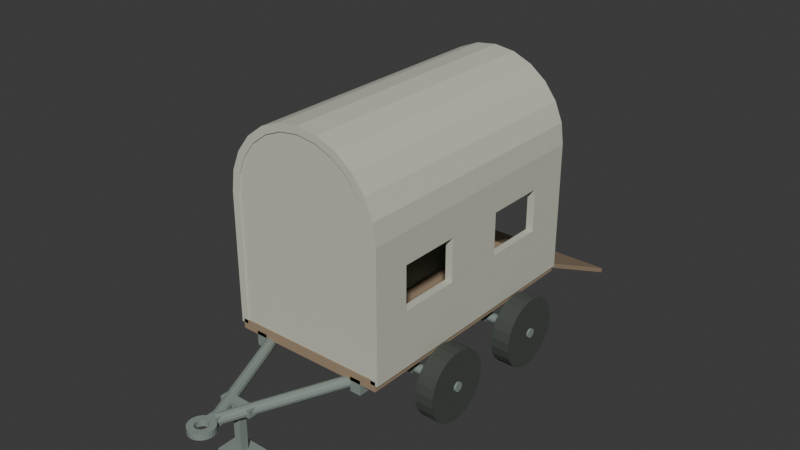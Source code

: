 # Source: source.blend  (saved by Blender 4.3.34; exported with 4.5.12 LTS)
import bpy
from mathutils import Matrix  # noqa: F401  (used for matrix-valued properties, if any)

bpy.ops.wm.read_factory_settings(use_empty=True)
scene = bpy.context.scene
scene.name = 'Scene'

# ---- collections
col_collection = bpy.data.collections.new('Collection'); scene.collection.children.link(col_collection)

# ---- materials (node trees are filled in below, after node groups)
mat_warmpalethickshell = bpy.data.materials.new('WarmPaleThickShell')
mat_warmpalethickshell.diffuse_color = (0.58, 0.59, 0.49, 1.0)
mat_darkwholetyres = bpy.data.materials.new('DarkWholeTyres')
mat_darkwholetyres.diffuse_color = (0.055, 0.065, 0.055, 1.0)
mat_dullframeandpartitions = bpy.data.materials.new('DullFrameAndPartitions')
mat_dullframeandpartitions.diffuse_color = (0.24, 0.29, 0.26, 1.0)
mat_mutedbrownfloorandramp = bpy.data.materials.new('MutedBrownFloorAndRamp')
mat_mutedbrownfloorandramp.diffuse_color = (0.34, 0.25, 0.16, 1.0)

# ---- material node trees
mat_warmpalethickshell.use_nodes = True; mat_warmpalethickshell.node_tree.nodes.clear()
_N = mat_warmpalethickshell.node_tree.nodes; _L = mat_warmpalethickshell.node_tree.links
n0 = _N.new('ShaderNodeBsdfPrincipled'); n0.name = 'Principled BSDF'; n0.location = (10, 300)
n0.inputs[0].default_value = (0.58, 0.59, 0.49, 1.0)
n0.inputs[2].default_value = 0.87
n1 = _N.new('ShaderNodeOutputMaterial'); n1.name = 'Material Output'; n1.location = (300, 300)
_L.new(n0.outputs[0], n1.inputs[0])
n1.is_active_output = True
mat_darkwholetyres.use_nodes = True; mat_darkwholetyres.node_tree.nodes.clear()
_N = mat_darkwholetyres.node_tree.nodes; _L = mat_darkwholetyres.node_tree.links
n0 = _N.new('ShaderNodeBsdfPrincipled'); n0.name = 'Principled BSDF'; n0.location = (10, 300)
n0.inputs[0].default_value = (0.055, 0.065, 0.055, 1.0)
n0.inputs[2].default_value = 0.96
n1 = _N.new('ShaderNodeOutputMaterial'); n1.name = 'Material Output'; n1.location = (300, 300)
_L.new(n0.outputs[0], n1.inputs[0])
n1.is_active_output = True
mat_dullframeandpartitions.use_nodes = True; mat_dullframeandpartitions.node_tree.nodes.clear()
_N = mat_dullframeandpartitions.node_tree.nodes; _L = mat_dullframeandpartitions.node_tree.links
n0 = _N.new('ShaderNodeBsdfPrincipled'); n0.name = 'Principled BSDF'; n0.location = (10, 300)
n0.inputs[0].default_value = (0.24, 0.29, 0.26, 1.0)
n0.inputs[1].default_value = 0.1
n0.inputs[2].default_value = 0.82
n1 = _N.new('ShaderNodeOutputMaterial'); n1.name = 'Material Output'; n1.location = (300, 300)
_L.new(n0.outputs[0], n1.inputs[0])
n1.is_active_output = True
mat_mutedbrownfloorandramp.use_nodes = True; mat_mutedbrownfloorandramp.node_tree.nodes.clear()
_N = mat_mutedbrownfloorandramp.node_tree.nodes; _L = mat_mutedbrownfloorandramp.node_tree.links
n0 = _N.new('ShaderNodeBsdfPrincipled'); n0.name = 'Principled BSDF'; n0.location = (10, 300)
n0.inputs[0].default_value = (0.34, 0.25, 0.16, 1.0)
n0.inputs[2].default_value = 0.93
n1 = _N.new('ShaderNodeOutputMaterial'); n1.name = 'Material Output'; n1.location = (300, 300)
_L.new(n0.outputs[0], n1.inputs[0])
n1.is_active_output = True

# ---- world
world_world = bpy.data.worlds.new('World'); scene.world = world_world
world_world.use_nodes = True; world_world.node_tree.nodes.clear()
_N = world_world.node_tree.nodes; _L = world_world.node_tree.links
n0 = _N.new('ShaderNodeOutputWorld'); n0.name = 'World Output'; n0.location = (300, 300)
n1 = _N.new('ShaderNodeBackground'); n1.name = 'Background'; n1.location = (10, 300)
n1.inputs[0].default_value = (0.05088, 0.05088, 0.05088, 1.0)
_L.new(n1.outputs[0], n0.inputs[0])
n0.is_active_output = True
world_world.color = (0.05088, 0.05088, 0.05088)
world_world.sun_shadow_jitter_overblur = 0.0

# ---- meshes
me_wholelongflatbayfloor = bpy.data.meshes.new('WholeLongFlatBayFloor')
me_wholelongflatbayfloor.from_pydata([(-0.63, -1.015, 0.45), (0.63, -1.015, 0.45), (-0.63, 1.135, 0.45), (0.63, 1.135, 0.45), (-0.63, -1.015, 0.53), (0.63, -1.015, 0.53), (-0.63, 1.135, 0.53), (0.63, 1.135, 0.53)], [], [(0, 2, 3, 1), (4, 5, 7, 6), (0, 1, 5, 4), (2, 6, 7, 3), (0, 4, 6, 2), (1, 3, 7, 5)])
me_wholelongflatbayfloor.polygons.foreach_set('material_index', [3, 3, 3, 3, 3, 3])
me_wholelongflatbayfloor.materials.append(mat_warmpalethickshell)
me_wholelongflatbayfloor.materials.append(mat_darkwholetyres)
me_wholelongflatbayfloor.materials.append(mat_dullframeandpartitions)
me_wholelongflatbayfloor.materials.append(mat_mutedbrownfloorandramp)
me_wholelongflatbayfloor.update()
me_wholelongunderframerail0 = bpy.data.meshes.new('WholeLongUnderframeRail0')
me_wholelongunderframerail0.from_pydata([(-0.495, -1.015, 0.36), (-0.405, -1.015, 0.36), (-0.495, 1.135, 0.36), (-0.405, 1.135, 0.36), (-0.495, -1.015, 0.48), (-0.405, -1.015, 0.48), (-0.495, 1.135, 0.48), (-0.405, 1.135, 0.48)], [], [(0, 2, 3, 1), (4, 5, 7, 6), (0, 1, 5, 4), (2, 6, 7, 3), (0, 4, 6, 2), (1, 3, 7, 5)])
me_wholelongunderframerail0.polygons.foreach_set('material_index', [2, 2, 2, 2, 2, 2])
me_wholelongunderframerail0.materials.append(mat_warmpalethickshell)
me_wholelongunderframerail0.materials.append(mat_darkwholetyres)
me_wholelongunderframerail0.materials.append(mat_dullframeandpartitions)
me_wholelongunderframerail0.materials.append(mat_mutedbrownfloorandramp)
me_wholelongunderframerail0.update()
me_wholelongunderframerail1 = bpy.data.meshes.new('WholeLongUnderframeRail1')
me_wholelongunderframerail1.from_pydata([(0.405, -1.015, 0.36), (0.495, -1.015, 0.36), (0.405, 1.135, 0.36), (0.495, 1.135, 0.36), (0.405, -1.015, 0.48), (0.495, -1.015, 0.48), (0.405, 1.135, 0.48), (0.495, 1.135, 0.48)], [], [(0, 2, 3, 1), (4, 5, 7, 6), (0, 1, 5, 4), (2, 6, 7, 3), (0, 4, 6, 2), (1, 3, 7, 5)])
me_wholelongunderframerail1.polygons.foreach_set('material_index', [2, 2, 2, 2, 2, 2])
me_wholelongunderframerail1.materials.append(mat_warmpalethickshell)
me_wholelongunderframerail1.materials.append(mat_darkwholetyres)
me_wholelongunderframerail1.materials.append(mat_dullframeandpartitions)
me_wholelongunderframerail1.materials.append(mat_mutedbrownfloorandramp)
me_wholelongunderframerail1.update()
me_wholetransverseaxle0 = bpy.data.meshes.new('WholeTransverseAxle0')
me_wholetransverseaxle0.from_pydata([(-0.88, -0.453, 0.28), (-0.88, -0.4501, 0.2655), (-0.88, -0.4419, 0.2531), (-0.88, -0.4295, 0.2449), (-0.88, -0.415, 0.242), (-0.88, -0.4005, 0.2449), (-0.88, -0.3881, 0.2531), (-0.88, -0.3799, 0.2655), (-0.88, -0.377, 0.28), (-0.88, -0.3799, 0.2945), (-0.88, -0.3881, 0.3069), (-0.88, -0.4005, 0.3151), (-0.88, -0.415, 0.318), (-0.88, -0.4295, 0.3151), (-0.88, -0.4419, 0.3069), (-0.88, -0.4501, 0.2945), (0.88, -0.453, 0.28), (0.88, -0.4501, 0.2655), (0.88, -0.4419, 0.2531), (0.88, -0.4295, 0.2449), (0.88, -0.415, 0.242), (0.88, -0.4005, 0.2449), (0.88, -0.3881, 0.2531), (0.88, -0.3799, 0.2655), (0.88, -0.377, 0.28), (0.88, -0.3799, 0.2945), (0.88, -0.3881, 0.3069), (0.88, -0.4005, 0.3151), (0.88, -0.415, 0.318), (0.88, -0.4295, 0.3151), (0.88, -0.4419, 0.3069), (0.88, -0.4501, 0.2945)], [], [(15, 14, 13, 12, 11, 10, 9, 8, 7, 6, 5, 4, 3, 2, 1, 0), (16, 17, 18, 19, 20, 21, 22, 23, 24, 25, 26, 27, 28, 29, 30, 31), (0, 1, 17, 16), (1, 2, 18, 17), (2, 3, 19, 18), (3, 4, 20, 19), (4, 5, 21, 20), (5, 6, 22, 21), (6, 7, 23, 22), (7, 8, 24, 23), (8, 9, 25, 24), (9, 10, 26, 25), (10, 11, 27, 26), (11, 12, 28, 27), (12, 13, 29, 28), (13, 14, 30, 29), (14, 15, 31, 30), (15, 0, 16, 31)])
me_wholetransverseaxle0.polygons.foreach_set('material_index', [2, 2, 2, 2, 2, 2, 2, 2, 2, 2, 2, 2, 2, 2, 2, 2, 2, 2])
me_wholetransverseaxle0.materials.append(mat_warmpalethickshell)
me_wholetransverseaxle0.materials.append(mat_darkwholetyres)
me_wholetransverseaxle0.materials.append(mat_dullframeandpartitions)
me_wholetransverseaxle0.materials.append(mat_mutedbrownfloorandramp)
me_wholetransverseaxle0.update()
me_wholeaxletoframehanger0_0 = bpy.data.meshes.new('WholeAxleToFrameHanger0_0')
me_wholeaxletoframehanger0_0.from_pydata([(-0.49, -0.46, 0.25), (-0.41, -0.46, 0.25), (-0.49, -0.37, 0.25), (-0.41, -0.37, 0.25), (-0.49, -0.46, 0.42), (-0.41, -0.46, 0.42), (-0.49, -0.37, 0.42), (-0.41, -0.37, 0.42)], [], [(0, 2, 3, 1), (4, 5, 7, 6), (0, 1, 5, 4), (2, 6, 7, 3), (0, 4, 6, 2), (1, 3, 7, 5)])
me_wholeaxletoframehanger0_0.polygons.foreach_set('material_index', [2, 2, 2, 2, 2, 2])
me_wholeaxletoframehanger0_0.materials.append(mat_warmpalethickshell)
me_wholeaxletoframehanger0_0.materials.append(mat_darkwholetyres)
me_wholeaxletoframehanger0_0.materials.append(mat_dullframeandpartitions)
me_wholeaxletoframehanger0_0.materials.append(mat_mutedbrownfloorandramp)
me_wholeaxletoframehanger0_0.update()
me_wholefinitesolewheel0_0 = bpy.data.meshes.new('WholeFiniteSoleWheel0_0')
me_wholefinitesolewheel0_0.from_pydata([(-0.865, -0.3781, 0.0), (-0.865, -0.3069, 0.01908), (-0.865, -0.2431, 0.05594), (-0.865, -0.1909, 0.1081), (-0.865, -0.1541, 0.1719), (-0.865, -0.135, 0.2431), (-0.865, -0.135, 0.3169), (-0.865, -0.1541, 0.3881), (-0.865, -0.1909, 0.4519), (-0.865, -0.2431, 0.5041), (-0.865, -0.3069, 0.5409), (-0.865, -0.3781, 0.56), (-0.865, -0.4519, 0.56), (-0.865, -0.5231, 0.5409), (-0.865, -0.5869, 0.5041), (-0.865, -0.6391, 0.4519), (-0.865, -0.6759, 0.3881), (-0.865, -0.695, 0.3169), (-0.865, -0.695, 0.2431), (-0.865, -0.6759, 0.1719), (-0.865, -0.6391, 0.1081), (-0.865, -0.5869, 0.05594), (-0.865, -0.5231, 0.01908), (-0.865, -0.4519, 0.0), (-0.715, -0.3781, 0.0), (-0.715, -0.3069, 0.01908), (-0.715, -0.2431, 0.05594), (-0.715, -0.1909, 0.1081), (-0.715, -0.1541, 0.1719), (-0.715, -0.135, 0.2431), (-0.715, -0.135, 0.3169), (-0.715, -0.1541, 0.3881), (-0.715, -0.1909, 0.4519), (-0.715, -0.2431, 0.5041), (-0.715, -0.3069, 0.5409), (-0.715, -0.3781, 0.56), (-0.715, -0.4519, 0.56), (-0.715, -0.5231, 0.5409), (-0.715, -0.5869, 0.5041), (-0.715, -0.6391, 0.4519), (-0.715, -0.6759, 0.3881), (-0.715, -0.695, 0.3169), (-0.715, -0.695, 0.2431), (-0.715, -0.6759, 0.1719), (-0.715, -0.6391, 0.1081), (-0.715, -0.5869, 0.05594), (-0.715, -0.5231, 0.01908), (-0.715, -0.4519, 0.0)], [], [(23, 22, 21, 20, 19, 18, 17, 16, 15, 14, 13, 12, 11, 10, 9, 8, 7, 6, 5, 4, 3, 2, 1, 0), (24, 25, 26, 27, 28, 29, 30, 31, 32, 33, 34, 35, 36, 37, 38, 39, 40, 41, 42, 43, 44, 45, 46, 47), (0, 1, 25, 24), (1, 2, 26, 25), (2, 3, 27, 26), (3, 4, 28, 27), (4, 5, 29, 28), (5, 6, 30, 29), (6, 7, 31, 30), (7, 8, 32, 31), (8, 9, 33, 32), (9, 10, 34, 33), (10, 11, 35, 34), (11, 12, 36, 35), (12, 13, 37, 36), (13, 14, 38, 37), (14, 15, 39, 38), (15, 16, 40, 39), (16, 17, 41, 40), (17, 18, 42, 41), (18, 19, 43, 42), (19, 20, 44, 43), (20, 21, 45, 44), (21, 22, 46, 45), (22, 23, 47, 46), (23, 0, 24, 47)])
me_wholefinitesolewheel0_0.polygons.foreach_set('material_index', [1, 1, 1, 1, 1, 1, 1, 1, 1, 1, 1, 1, 1, 1, 1, 1, 1, 1, 1, 1, 1, 1, 1, 1, 1, 1])
me_wholefinitesolewheel0_0.materials.append(mat_warmpalethickshell)
me_wholefinitesolewheel0_0.materials.append(mat_darkwholetyres)
me_wholefinitesolewheel0_0.materials.append(mat_dullframeandpartitions)
me_wholefinitesolewheel0_0.materials.append(mat_mutedbrownfloorandramp)
me_wholefinitesolewheel0_0.update()
me_wholeaxletoframehanger0_1 = bpy.data.meshes.new('WholeAxleToFrameHanger0_1')
me_wholeaxletoframehanger0_1.from_pydata([(0.41, -0.46, 0.25), (0.49, -0.46, 0.25), (0.41, -0.37, 0.25), (0.49, -0.37, 0.25), (0.41, -0.46, 0.42), (0.49, -0.46, 0.42), (0.41, -0.37, 0.42), (0.49, -0.37, 0.42)], [], [(0, 2, 3, 1), (4, 5, 7, 6), (0, 1, 5, 4), (2, 6, 7, 3), (0, 4, 6, 2), (1, 3, 7, 5)])
me_wholeaxletoframehanger0_1.polygons.foreach_set('material_index', [2, 2, 2, 2, 2, 2])
me_wholeaxletoframehanger0_1.materials.append(mat_warmpalethickshell)
me_wholeaxletoframehanger0_1.materials.append(mat_darkwholetyres)
me_wholeaxletoframehanger0_1.materials.append(mat_dullframeandpartitions)
me_wholeaxletoframehanger0_1.materials.append(mat_mutedbrownfloorandramp)
me_wholeaxletoframehanger0_1.update()
me_wholefinitesolewheel0_1 = bpy.data.meshes.new('WholeFiniteSoleWheel0_1')
me_wholefinitesolewheel0_1.from_pydata([(0.715, -0.3781, 0.0), (0.715, -0.3069, 0.01908), (0.715, -0.2431, 0.05594), (0.715, -0.1909, 0.1081), (0.715, -0.1541, 0.1719), (0.715, -0.135, 0.2431), (0.715, -0.135, 0.3169), (0.715, -0.1541, 0.3881), (0.715, -0.1909, 0.4519), (0.715, -0.2431, 0.5041), (0.715, -0.3069, 0.5409), (0.715, -0.3781, 0.56), (0.715, -0.4519, 0.56), (0.715, -0.5231, 0.5409), (0.715, -0.5869, 0.5041), (0.715, -0.6391, 0.4519), (0.715, -0.6759, 0.3881), (0.715, -0.695, 0.3169), (0.715, -0.695, 0.2431), (0.715, -0.6759, 0.1719), (0.715, -0.6391, 0.1081), (0.715, -0.5869, 0.05594), (0.715, -0.5231, 0.01908), (0.715, -0.4519, 0.0), (0.865, -0.3781, 0.0), (0.865, -0.3069, 0.01908), (0.865, -0.2431, 0.05594), (0.865, -0.1909, 0.1081), (0.865, -0.1541, 0.1719), (0.865, -0.135, 0.2431), (0.865, -0.135, 0.3169), (0.865, -0.1541, 0.3881), (0.865, -0.1909, 0.4519), (0.865, -0.2431, 0.5041), (0.865, -0.3069, 0.5409), (0.865, -0.3781, 0.56), (0.865, -0.4519, 0.56), (0.865, -0.5231, 0.5409), (0.865, -0.5869, 0.5041), (0.865, -0.6391, 0.4519), (0.865, -0.6759, 0.3881), (0.865, -0.695, 0.3169), (0.865, -0.695, 0.2431), (0.865, -0.6759, 0.1719), (0.865, -0.6391, 0.1081), (0.865, -0.5869, 0.05594), (0.865, -0.5231, 0.01908), (0.865, -0.4519, 0.0)], [], [(23, 22, 21, 20, 19, 18, 17, 16, 15, 14, 13, 12, 11, 10, 9, 8, 7, 6, 5, 4, 3, 2, 1, 0), (24, 25, 26, 27, 28, 29, 30, 31, 32, 33, 34, 35, 36, 37, 38, 39, 40, 41, 42, 43, 44, 45, 46, 47), (0, 1, 25, 24), (1, 2, 26, 25), (2, 3, 27, 26), (3, 4, 28, 27), (4, 5, 29, 28), (5, 6, 30, 29), (6, 7, 31, 30), (7, 8, 32, 31), (8, 9, 33, 32), (9, 10, 34, 33), (10, 11, 35, 34), (11, 12, 36, 35), (12, 13, 37, 36), (13, 14, 38, 37), (14, 15, 39, 38), (15, 16, 40, 39), (16, 17, 41, 40), (17, 18, 42, 41), (18, 19, 43, 42), (19, 20, 44, 43), (20, 21, 45, 44), (21, 22, 46, 45), (22, 23, 47, 46), (23, 0, 24, 47)])
me_wholefinitesolewheel0_1.polygons.foreach_set('material_index', [1, 1, 1, 1, 1, 1, 1, 1, 1, 1, 1, 1, 1, 1, 1, 1, 1, 1, 1, 1, 1, 1, 1, 1, 1, 1])
me_wholefinitesolewheel0_1.materials.append(mat_warmpalethickshell)
me_wholefinitesolewheel0_1.materials.append(mat_darkwholetyres)
me_wholefinitesolewheel0_1.materials.append(mat_dullframeandpartitions)
me_wholefinitesolewheel0_1.materials.append(mat_mutedbrownfloorandramp)
me_wholefinitesolewheel0_1.update()
me_wholetransverseaxle1 = bpy.data.meshes.new('WholeTransverseAxle1')
me_wholetransverseaxle1.from_pydata([(-0.88, 0.447, 0.28), (-0.88, 0.4499, 0.2655), (-0.88, 0.4581, 0.2531), (-0.88, 0.4705, 0.2449), (-0.88, 0.485, 0.242), (-0.88, 0.4995, 0.2449), (-0.88, 0.5119, 0.2531), (-0.88, 0.5201, 0.2655), (-0.88, 0.523, 0.28), (-0.88, 0.5201, 0.2945), (-0.88, 0.5119, 0.3069), (-0.88, 0.4995, 0.3151), (-0.88, 0.485, 0.318), (-0.88, 0.4705, 0.3151), (-0.88, 0.4581, 0.3069), (-0.88, 0.4499, 0.2945), (0.88, 0.447, 0.28), (0.88, 0.4499, 0.2655), (0.88, 0.4581, 0.2531), (0.88, 0.4705, 0.2449), (0.88, 0.485, 0.242), (0.88, 0.4995, 0.2449), (0.88, 0.5119, 0.2531), (0.88, 0.5201, 0.2655), (0.88, 0.523, 0.28), (0.88, 0.5201, 0.2945), (0.88, 0.5119, 0.3069), (0.88, 0.4995, 0.3151), (0.88, 0.485, 0.318), (0.88, 0.4705, 0.3151), (0.88, 0.4581, 0.3069), (0.88, 0.4499, 0.2945)], [], [(15, 14, 13, 12, 11, 10, 9, 8, 7, 6, 5, 4, 3, 2, 1, 0), (16, 17, 18, 19, 20, 21, 22, 23, 24, 25, 26, 27, 28, 29, 30, 31), (0, 1, 17, 16), (1, 2, 18, 17), (2, 3, 19, 18), (3, 4, 20, 19), (4, 5, 21, 20), (5, 6, 22, 21), (6, 7, 23, 22), (7, 8, 24, 23), (8, 9, 25, 24), (9, 10, 26, 25), (10, 11, 27, 26), (11, 12, 28, 27), (12, 13, 29, 28), (13, 14, 30, 29), (14, 15, 31, 30), (15, 0, 16, 31)])
me_wholetransverseaxle1.polygons.foreach_set('material_index', [2, 2, 2, 2, 2, 2, 2, 2, 2, 2, 2, 2, 2, 2, 2, 2, 2, 2])
me_wholetransverseaxle1.materials.append(mat_warmpalethickshell)
me_wholetransverseaxle1.materials.append(mat_darkwholetyres)
me_wholetransverseaxle1.materials.append(mat_dullframeandpartitions)
me_wholetransverseaxle1.materials.append(mat_mutedbrownfloorandramp)
me_wholetransverseaxle1.update()
me_wholeaxletoframehanger1_0 = bpy.data.meshes.new('WholeAxleToFrameHanger1_0')
me_wholeaxletoframehanger1_0.from_pydata([(-0.49, 0.44, 0.25), (-0.41, 0.44, 0.25), (-0.49, 0.53, 0.25), (-0.41, 0.53, 0.25), (-0.49, 0.44, 0.42), (-0.41, 0.44, 0.42), (-0.49, 0.53, 0.42), (-0.41, 0.53, 0.42)], [], [(0, 2, 3, 1), (4, 5, 7, 6), (0, 1, 5, 4), (2, 6, 7, 3), (0, 4, 6, 2), (1, 3, 7, 5)])
me_wholeaxletoframehanger1_0.polygons.foreach_set('material_index', [2, 2, 2, 2, 2, 2])
me_wholeaxletoframehanger1_0.materials.append(mat_warmpalethickshell)
me_wholeaxletoframehanger1_0.materials.append(mat_darkwholetyres)
me_wholeaxletoframehanger1_0.materials.append(mat_dullframeandpartitions)
me_wholeaxletoframehanger1_0.materials.append(mat_mutedbrownfloorandramp)
me_wholeaxletoframehanger1_0.update()
me_wholefinitesolewheel1_0 = bpy.data.meshes.new('WholeFiniteSoleWheel1_0')
me_wholefinitesolewheel1_0.from_pydata([(-0.865, 0.5219, 0.0), (-0.865, 0.5931, 0.01908), (-0.865, 0.6569, 0.05594), (-0.865, 0.7091, 0.1081), (-0.865, 0.7459, 0.1719), (-0.865, 0.765, 0.2431), (-0.865, 0.765, 0.3169), (-0.865, 0.7459, 0.3881), (-0.865, 0.7091, 0.4519), (-0.865, 0.6569, 0.5041), (-0.865, 0.5931, 0.5409), (-0.865, 0.5219, 0.56), (-0.865, 0.4481, 0.56), (-0.865, 0.3769, 0.5409), (-0.865, 0.3131, 0.5041), (-0.865, 0.2609, 0.4519), (-0.865, 0.2241, 0.3881), (-0.865, 0.205, 0.3169), (-0.865, 0.205, 0.2431), (-0.865, 0.2241, 0.1719), (-0.865, 0.2609, 0.1081), (-0.865, 0.3131, 0.05594), (-0.865, 0.3769, 0.01908), (-0.865, 0.4481, 0.0), (-0.715, 0.5219, 0.0), (-0.715, 0.5931, 0.01908), (-0.715, 0.6569, 0.05594), (-0.715, 0.7091, 0.1081), (-0.715, 0.7459, 0.1719), (-0.715, 0.765, 0.2431), (-0.715, 0.765, 0.3169), (-0.715, 0.7459, 0.3881), (-0.715, 0.7091, 0.4519), (-0.715, 0.6569, 0.5041), (-0.715, 0.5931, 0.5409), (-0.715, 0.5219, 0.56), (-0.715, 0.4481, 0.56), (-0.715, 0.3769, 0.5409), (-0.715, 0.3131, 0.5041), (-0.715, 0.2609, 0.4519), (-0.715, 0.2241, 0.3881), (-0.715, 0.205, 0.3169), (-0.715, 0.205, 0.2431), (-0.715, 0.2241, 0.1719), (-0.715, 0.2609, 0.1081), (-0.715, 0.3131, 0.05594), (-0.715, 0.3769, 0.01908), (-0.715, 0.4481, 0.0)], [], [(23, 22, 21, 20, 19, 18, 17, 16, 15, 14, 13, 12, 11, 10, 9, 8, 7, 6, 5, 4, 3, 2, 1, 0), (24, 25, 26, 27, 28, 29, 30, 31, 32, 33, 34, 35, 36, 37, 38, 39, 40, 41, 42, 43, 44, 45, 46, 47), (0, 1, 25, 24), (1, 2, 26, 25), (2, 3, 27, 26), (3, 4, 28, 27), (4, 5, 29, 28), (5, 6, 30, 29), (6, 7, 31, 30), (7, 8, 32, 31), (8, 9, 33, 32), (9, 10, 34, 33), (10, 11, 35, 34), (11, 12, 36, 35), (12, 13, 37, 36), (13, 14, 38, 37), (14, 15, 39, 38), (15, 16, 40, 39), (16, 17, 41, 40), (17, 18, 42, 41), (18, 19, 43, 42), (19, 20, 44, 43), (20, 21, 45, 44), (21, 22, 46, 45), (22, 23, 47, 46), (23, 0, 24, 47)])
me_wholefinitesolewheel1_0.polygons.foreach_set('material_index', [1, 1, 1, 1, 1, 1, 1, 1, 1, 1, 1, 1, 1, 1, 1, 1, 1, 1, 1, 1, 1, 1, 1, 1, 1, 1])
me_wholefinitesolewheel1_0.materials.append(mat_warmpalethickshell)
me_wholefinitesolewheel1_0.materials.append(mat_darkwholetyres)
me_wholefinitesolewheel1_0.materials.append(mat_dullframeandpartitions)
me_wholefinitesolewheel1_0.materials.append(mat_mutedbrownfloorandramp)
me_wholefinitesolewheel1_0.update()
me_wholeaxletoframehanger1_1 = bpy.data.meshes.new('WholeAxleToFrameHanger1_1')
me_wholeaxletoframehanger1_1.from_pydata([(0.41, 0.44, 0.25), (0.49, 0.44, 0.25), (0.41, 0.53, 0.25), (0.49, 0.53, 0.25), (0.41, 0.44, 0.42), (0.49, 0.44, 0.42), (0.41, 0.53, 0.42), (0.49, 0.53, 0.42)], [], [(0, 2, 3, 1), (4, 5, 7, 6), (0, 1, 5, 4), (2, 6, 7, 3), (0, 4, 6, 2), (1, 3, 7, 5)])
me_wholeaxletoframehanger1_1.polygons.foreach_set('material_index', [2, 2, 2, 2, 2, 2])
me_wholeaxletoframehanger1_1.materials.append(mat_warmpalethickshell)
me_wholeaxletoframehanger1_1.materials.append(mat_darkwholetyres)
me_wholeaxletoframehanger1_1.materials.append(mat_dullframeandpartitions)
me_wholeaxletoframehanger1_1.materials.append(mat_mutedbrownfloorandramp)
me_wholeaxletoframehanger1_1.update()
me_wholefinitesolewheel1_1 = bpy.data.meshes.new('WholeFiniteSoleWheel1_1')
me_wholefinitesolewheel1_1.from_pydata([(0.715, 0.5219, 0.0), (0.715, 0.5931, 0.01908), (0.715, 0.6569, 0.05594), (0.715, 0.7091, 0.1081), (0.715, 0.7459, 0.1719), (0.715, 0.765, 0.2431), (0.715, 0.765, 0.3169), (0.715, 0.7459, 0.3881), (0.715, 0.7091, 0.4519), (0.715, 0.6569, 0.5041), (0.715, 0.5931, 0.5409), (0.715, 0.5219, 0.56), (0.715, 0.4481, 0.56), (0.715, 0.3769, 0.5409), (0.715, 0.3131, 0.5041), (0.715, 0.2609, 0.4519), (0.715, 0.2241, 0.3881), (0.715, 0.205, 0.3169), (0.715, 0.205, 0.2431), (0.715, 0.2241, 0.1719), (0.715, 0.2609, 0.1081), (0.715, 0.3131, 0.05594), (0.715, 0.3769, 0.01908), (0.715, 0.4481, 0.0), (0.865, 0.5219, 0.0), (0.865, 0.5931, 0.01908), (0.865, 0.6569, 0.05594), (0.865, 0.7091, 0.1081), (0.865, 0.7459, 0.1719), (0.865, 0.765, 0.2431), (0.865, 0.765, 0.3169), (0.865, 0.7459, 0.3881), (0.865, 0.7091, 0.4519), (0.865, 0.6569, 0.5041), (0.865, 0.5931, 0.5409), (0.865, 0.5219, 0.56), (0.865, 0.4481, 0.56), (0.865, 0.3769, 0.5409), (0.865, 0.3131, 0.5041), (0.865, 0.2609, 0.4519), (0.865, 0.2241, 0.3881), (0.865, 0.205, 0.3169), (0.865, 0.205, 0.2431), (0.865, 0.2241, 0.1719), (0.865, 0.2609, 0.1081), (0.865, 0.3131, 0.05594), (0.865, 0.3769, 0.01908), (0.865, 0.4481, 0.0)], [], [(23, 22, 21, 20, 19, 18, 17, 16, 15, 14, 13, 12, 11, 10, 9, 8, 7, 6, 5, 4, 3, 2, 1, 0), (24, 25, 26, 27, 28, 29, 30, 31, 32, 33, 34, 35, 36, 37, 38, 39, 40, 41, 42, 43, 44, 45, 46, 47), (0, 1, 25, 24), (1, 2, 26, 25), (2, 3, 27, 26), (3, 4, 28, 27), (4, 5, 29, 28), (5, 6, 30, 29), (6, 7, 31, 30), (7, 8, 32, 31), (8, 9, 33, 32), (9, 10, 34, 33), (10, 11, 35, 34), (11, 12, 36, 35), (12, 13, 37, 36), (13, 14, 38, 37), (14, 15, 39, 38), (15, 16, 40, 39), (16, 17, 41, 40), (17, 18, 42, 41), (18, 19, 43, 42), (19, 20, 44, 43), (20, 21, 45, 44), (21, 22, 46, 45), (22, 23, 47, 46), (23, 0, 24, 47)])
me_wholefinitesolewheel1_1.polygons.foreach_set('material_index', [1, 1, 1, 1, 1, 1, 1, 1, 1, 1, 1, 1, 1, 1, 1, 1, 1, 1, 1, 1, 1, 1, 1, 1, 1, 1])
me_wholefinitesolewheel1_1.materials.append(mat_warmpalethickshell)
me_wholefinitesolewheel1_1.materials.append(mat_darkwholetyres)
me_wholefinitesolewheel1_1.materials.append(mat_dullframeandpartitions)
me_wholefinitesolewheel1_1.materials.append(mat_mutedbrownfloorandramp)
me_wholefinitesolewheel1_1.update()
me_wholecontinuousarchedvaultandslottedsides = bpy.data.meshes.new('WholeContinuousArchedVaultAndSlottedSides')
me_wholecontinuousarchedvaultandslottedsides.from_pydata([(-0.65, -1.015, 0.5), (-0.65, -1.015, 0.95), (-0.65, -1.015, 1.3), (-0.65, -1.015, 1.55), (-0.6279, -1.015, 1.718), (-0.5629, -1.015, 1.875), (-0.4596, -1.015, 2.01), (-0.325, -1.015, 2.113), (-0.1682, -1.015, 2.178), (0.0, -1.015, 2.2), (0.1682, -1.015, 2.178), (0.325, -1.015, 2.113), (0.4596, -1.015, 2.01), (0.5629, -1.015, 1.875), (0.6279, -1.015, 1.718), (0.65, -1.015, 1.55), (0.65, -1.015, 1.3), (0.65, -1.015, 0.95), (0.65, -1.015, 0.5), (-0.65, -0.715, 0.5), (-0.65, -0.715, 0.95), (-0.65, -0.715, 1.3), (-0.65, -0.715, 1.55), (-0.6279, -0.715, 1.718), (-0.5629, -0.715, 1.875), (-0.4596, -0.715, 2.01), (-0.325, -0.715, 2.113), (-0.1682, -0.715, 2.178), (0.0, -0.715, 2.2), (0.1682, -0.715, 2.178), (0.325, -0.715, 2.113), (0.4596, -0.715, 2.01), (0.5629, -0.715, 1.875), (0.6279, -0.715, 1.718), (0.65, -0.715, 1.55), (0.65, -0.715, 1.3), (0.65, -0.715, 0.95), (0.65, -0.715, 0.5), (-0.65, -0.215, 0.5), (-0.65, -0.215, 0.95), (-0.65, -0.215, 1.3), (-0.65, -0.215, 1.55), (-0.6279, -0.215, 1.718), (-0.5629, -0.215, 1.875), (-0.4596, -0.215, 2.01), (-0.325, -0.215, 2.113), (-0.1682, -0.215, 2.178), (0.0, -0.215, 2.2), (0.1682, -0.215, 2.178), (0.325, -0.215, 2.113), (0.4596, -0.215, 2.01), (0.5629, -0.215, 1.875), (0.6279, -0.215, 1.718), (0.65, -0.215, 1.55), (0.65, -0.215, 1.3), (0.65, -0.215, 0.95), (0.65, -0.215, 0.5), (-0.65, 0.285, 0.5), (-0.65, 0.285, 0.95), (-0.65, 0.285, 1.3), (-0.65, 0.285, 1.55), (-0.6279, 0.285, 1.718), (-0.5629, 0.285, 1.875), (-0.4596, 0.285, 2.01), (-0.325, 0.285, 2.113), (-0.1682, 0.285, 2.178), (0.0, 0.285, 2.2), (0.1682, 0.285, 2.178), (0.325, 0.285, 2.113), (0.4596, 0.285, 2.01), (0.5629, 0.285, 1.875), (0.6279, 0.285, 1.718), (0.65, 0.285, 1.55), (0.65, 0.285, 1.3), (0.65, 0.285, 0.95), (0.65, 0.285, 0.5), (-0.65, 0.785, 0.5), (-0.65, 0.785, 0.95), (-0.65, 0.785, 1.3), (-0.65, 0.785, 1.55), (-0.6279, 0.785, 1.718), (-0.5629, 0.785, 1.875), (-0.4596, 0.785, 2.01), (-0.325, 0.785, 2.113), (-0.1682, 0.785, 2.178), (0.0, 0.785, 2.2), (0.1682, 0.785, 2.178), (0.325, 0.785, 2.113), (0.4596, 0.785, 2.01), (0.5629, 0.785, 1.875), (0.6279, 0.785, 1.718), (0.65, 0.785, 1.55), (0.65, 0.785, 1.3), (0.65, 0.785, 0.95), (0.65, 0.785, 0.5), (-0.65, 1.135, 0.5), (-0.65, 1.135, 0.95), (-0.65, 1.135, 1.3), (-0.65, 1.135, 1.55), (-0.6279, 1.135, 1.718), (-0.5629, 1.135, 1.875), (-0.4596, 1.135, 2.01), (-0.325, 1.135, 2.113), (-0.1682, 1.135, 2.178), (0.0, 1.135, 2.2), (0.1682, 1.135, 2.178), (0.325, 1.135, 2.113), (0.4596, 1.135, 2.01), (0.5629, 1.135, 1.875), (0.6279, 1.135, 1.718), (0.65, 1.135, 1.55), (0.65, 1.135, 1.3), (0.65, 1.135, 0.95), (0.65, 1.135, 0.5), (-0.59, -1.015, 0.5), (-0.59, -1.015, 0.95), (-0.59, -1.015, 1.3), (-0.59, -1.015, 1.55), (-0.5699, -1.015, 1.703), (-0.511, -1.015, 1.845), (-0.4172, -1.015, 1.967), (-0.295, -1.015, 2.061), (-0.1527, -1.015, 2.12), (0.0, -1.015, 2.14), (0.1527, -1.015, 2.12), (0.295, -1.015, 2.061), (0.4172, -1.015, 1.967), (0.511, -1.015, 1.845), (0.5699, -1.015, 1.703), (0.59, -1.015, 1.55), (0.59, -1.015, 1.3), (0.59, -1.015, 0.95), (0.59, -1.015, 0.5), (-0.59, -0.715, 0.5), (-0.59, -0.715, 0.95), (-0.59, -0.715, 1.3), (-0.59, -0.715, 1.55), (-0.5699, -0.715, 1.703), (-0.511, -0.715, 1.845), (-0.4172, -0.715, 1.967), (-0.295, -0.715, 2.061), (-0.1527, -0.715, 2.12), (0.0, -0.715, 2.14), (0.1527, -0.715, 2.12), (0.295, -0.715, 2.061), (0.4172, -0.715, 1.967), (0.511, -0.715, 1.845), (0.5699, -0.715, 1.703), (0.59, -0.715, 1.55), (0.59, -0.715, 1.3), (0.59, -0.715, 0.95), (0.59, -0.715, 0.5), (-0.59, -0.215, 0.5), (-0.59, -0.215, 0.95), (-0.59, -0.215, 1.3), (-0.59, -0.215, 1.55), (-0.5699, -0.215, 1.703), (-0.511, -0.215, 1.845), (-0.4172, -0.215, 1.967), (-0.295, -0.215, 2.061), (-0.1527, -0.215, 2.12), (0.0, -0.215, 2.14), (0.1527, -0.215, 2.12), (0.295, -0.215, 2.061), (0.4172, -0.215, 1.967), (0.511, -0.215, 1.845), (0.5699, -0.215, 1.703), (0.59, -0.215, 1.55), (0.59, -0.215, 1.3), (0.59, -0.215, 0.95), (0.59, -0.215, 0.5), (-0.59, 0.285, 0.5), (-0.59, 0.285, 0.95), (-0.59, 0.285, 1.3), (-0.59, 0.285, 1.55), (-0.5699, 0.285, 1.703), (-0.511, 0.285, 1.845), (-0.4172, 0.285, 1.967), (-0.295, 0.285, 2.061), (-0.1527, 0.285, 2.12), (0.0, 0.285, 2.14), (0.1527, 0.285, 2.12), (0.295, 0.285, 2.061), (0.4172, 0.285, 1.967), (0.511, 0.285, 1.845), (0.5699, 0.285, 1.703), (0.59, 0.285, 1.55), (0.59, 0.285, 1.3), (0.59, 0.285, 0.95), (0.59, 0.285, 0.5), (-0.59, 0.785, 0.5), (-0.59, 0.785, 0.95), (-0.59, 0.785, 1.3), (-0.59, 0.785, 1.55), (-0.5699, 0.785, 1.703), (-0.511, 0.785, 1.845), (-0.4172, 0.785, 1.967), (-0.295, 0.785, 2.061), (-0.1527, 0.785, 2.12), (0.0, 0.785, 2.14), (0.1527, 0.785, 2.12), (0.295, 0.785, 2.061), (0.4172, 0.785, 1.967), (0.511, 0.785, 1.845), (0.5699, 0.785, 1.703), (0.59, 0.785, 1.55), (0.59, 0.785, 1.3), (0.59, 0.785, 0.95), (0.59, 0.785, 0.5), (-0.59, 1.135, 0.5), (-0.59, 1.135, 0.95), (-0.59, 1.135, 1.3), (-0.59, 1.135, 1.55), (-0.5699, 1.135, 1.703), (-0.511, 1.135, 1.845), (-0.4172, 1.135, 1.967), (-0.295, 1.135, 2.061), (-0.1527, 1.135, 2.12), (0.0, 1.135, 2.14), (0.1527, 1.135, 2.12), (0.295, 1.135, 2.061), (0.4172, 1.135, 1.967), (0.511, 1.135, 1.845), (0.5699, 1.135, 1.703), (0.59, 1.135, 1.55), (0.59, 1.135, 1.3), (0.59, 1.135, 0.95), (0.59, 1.135, 0.5)], [], [(0, 1, 20, 19), (1, 2, 21, 20), (2, 3, 22, 21), (3, 4, 23, 22), (4, 5, 24, 23), (5, 6, 25, 24), (6, 7, 26, 25), (7, 8, 27, 26), (8, 9, 28, 27), (9, 10, 29, 28), (10, 11, 30, 29), (11, 12, 31, 30), (12, 13, 32, 31), (13, 14, 33, 32), (14, 15, 34, 33), (15, 16, 35, 34), (16, 17, 36, 35), (17, 18, 37, 36), (19, 20, 39, 38), (21, 22, 41, 40), (22, 23, 42, 41), (23, 24, 43, 42), (24, 25, 44, 43), (25, 26, 45, 44), (26, 27, 46, 45), (27, 28, 47, 46), (28, 29, 48, 47), (29, 30, 49, 48), (30, 31, 50, 49), (31, 32, 51, 50), (32, 33, 52, 51), (33, 34, 53, 52), (34, 35, 54, 53), (36, 37, 56, 55), (38, 39, 58, 57), (39, 40, 59, 58), (40, 41, 60, 59), (41, 42, 61, 60), (42, 43, 62, 61), (43, 44, 63, 62), (44, 45, 64, 63), (45, 46, 65, 64), (46, 47, 66, 65), (47, 48, 67, 66), (48, 49, 68, 67), (49, 50, 69, 68), (50, 51, 70, 69), (51, 52, 71, 70), (52, 53, 72, 71), (53, 54, 73, 72), (54, 55, 74, 73), (55, 56, 75, 74), (57, 58, 77, 76), (59, 60, 79, 78), (60, 61, 80, 79), (61, 62, 81, 80), (62, 63, 82, 81), (63, 64, 83, 82), (64, 65, 84, 83), (65, 66, 85, 84), (66, 67, 86, 85), (67, 68, 87, 86), (68, 69, 88, 87), (69, 70, 89, 88), (70, 71, 90, 89), (71, 72, 91, 90), (72, 73, 92, 91), (74, 75, 94, 93), (76, 77, 96, 95), (77, 78, 97, 96), (78, 79, 98, 97), (79, 80, 99, 98), (80, 81, 100, 99), (81, 82, 101, 100), (82, 83, 102, 101), (83, 84, 103, 102), (84, 85, 104, 103), (85, 86, 105, 104), (86, 87, 106, 105), (87, 88, 107, 106), (88, 89, 108, 107), (89, 90, 109, 108), (90, 91, 110, 109), (91, 92, 111, 110), (92, 93, 112, 111), (93, 94, 113, 112), (133, 134, 115, 114), (134, 135, 116, 115), (135, 136, 117, 116), (136, 137, 118, 117), (137, 138, 119, 118), (138, 139, 120, 119), (139, 140, 121, 120), (140, 141, 122, 121), (141, 142, 123, 122), (142, 143, 124, 123), (143, 144, 125, 124), (144, 145, 126, 125), (145, 146, 127, 126), (146, 147, 128, 127), (147, 148, 129, 128), (148, 149, 130, 129), (149, 150, 131, 130), (150, 151, 132, 131), (152, 153, 134, 133), (154, 155, 136, 135), (155, 156, 137, 136), (156, 157, 138, 137), (157, 158, 139, 138), (158, 159, 140, 139), (159, 160, 141, 140), (160, 161, 142, 141), (161, 162, 143, 142), (162, 163, 144, 143), (163, 164, 145, 144), (164, 165, 146, 145), (165, 166, 147, 146), (166, 167, 148, 147), (167, 168, 149, 148), (169, 170, 151, 150), (171, 172, 153, 152), (172, 173, 154, 153), (173, 174, 155, 154), (174, 175, 156, 155), (175, 176, 157, 156), (176, 177, 158, 157), (177, 178, 159, 158), (178, 179, 160, 159), (179, 180, 161, 160), (180, 181, 162, 161), (181, 182, 163, 162), (182, 183, 164, 163), (183, 184, 165, 164), (184, 185, 166, 165), (185, 186, 167, 166), (186, 187, 168, 167), (187, 188, 169, 168), (188, 189, 170, 169), (190, 191, 172, 171), (192, 193, 174, 173), (193, 194, 175, 174), (194, 195, 176, 175), (195, 196, 177, 176), (196, 197, 178, 177), (197, 198, 179, 178), (198, 199, 180, 179), (199, 200, 181, 180), (200, 201, 182, 181), (201, 202, 183, 182), (202, 203, 184, 183), (203, 204, 185, 184), (204, 205, 186, 185), (205, 206, 187, 186), (207, 208, 189, 188), (209, 210, 191, 190), (210, 211, 192, 191), (211, 212, 193, 192), (212, 213, 194, 193), (213, 214, 195, 194), (214, 215, 196, 195), (215, 216, 197, 196), (216, 217, 198, 197), (217, 218, 199, 198), (218, 219, 200, 199), (219, 220, 201, 200), (220, 221, 202, 201), (221, 222, 203, 202), (222, 223, 204, 203), (223, 224, 205, 204), (224, 225, 206, 205), (225, 226, 207, 206), (226, 227, 208, 207), (1, 0, 114, 115), (0, 19, 133, 114), (2, 1, 115, 116), (20, 21, 135, 134), (3, 2, 116, 117), (4, 3, 117, 118), (5, 4, 118, 119), (6, 5, 119, 120), (7, 6, 120, 121), (8, 7, 121, 122), (9, 8, 122, 123), (10, 9, 123, 124), (11, 10, 124, 125), (12, 11, 125, 126), (13, 12, 126, 127), (14, 13, 127, 128), (15, 14, 128, 129), (16, 15, 129, 130), (17, 16, 130, 131), (35, 36, 150, 149), (18, 17, 131, 132), (37, 18, 132, 151), (39, 20, 134, 153), (19, 38, 152, 133), (21, 40, 154, 135), (54, 35, 149, 168), (56, 37, 151, 170), (36, 55, 169, 150), (38, 57, 171, 152), (40, 39, 153, 154), (58, 59, 173, 172), (55, 54, 168, 169), (73, 74, 188, 187), (75, 56, 170, 189), (77, 58, 172, 191), (57, 76, 190, 171), (59, 78, 192, 173), (92, 73, 187, 206), (94, 75, 189, 208), (74, 93, 207, 188), (95, 96, 210, 209), (76, 95, 209, 190), (78, 77, 191, 192), (96, 97, 211, 210), (97, 98, 212, 211), (98, 99, 213, 212), (99, 100, 214, 213), (100, 101, 215, 214), (101, 102, 216, 215), (102, 103, 217, 216), (103, 104, 218, 217), (104, 105, 219, 218), (105, 106, 220, 219), (106, 107, 221, 220), (107, 108, 222, 221), (108, 109, 223, 222), (109, 110, 224, 223), (110, 111, 225, 224), (93, 92, 206, 207), (111, 112, 226, 225), (113, 94, 208, 227), (112, 113, 227, 226)])
me_wholecontinuousarchedvaultandslottedsides.materials.append(mat_warmpalethickshell)
me_wholecontinuousarchedvaultandslottedsides.materials.append(mat_darkwholetyres)
me_wholecontinuousarchedvaultandslottedsides.materials.append(mat_dullframeandpartitions)
me_wholecontinuousarchedvaultandslottedsides.materials.append(mat_mutedbrownfloorandramp)
me_wholecontinuousarchedvaultandslottedsides.update()
me_wholeshapedclosedfrontwall = bpy.data.meshes.new('WholeShapedClosedFrontWall')
me_wholeshapedclosedfrontwall.from_pydata([(-0.62, -1.005, 0.5), (0.62, -1.005, 0.5), (0.62, -1.005, 1.55), (0.5989, -1.005, 1.71), (0.5369, -1.005, 1.86), (0.4384, -1.005, 1.988), (0.31, -1.005, 2.087), (0.1605, -1.005, 2.149), (0.0, -1.005, 2.17), (-0.1605, -1.005, 2.149), (-0.31, -1.005, 2.087), (-0.4384, -1.005, 1.988), (-0.5369, -1.005, 1.86), (-0.5989, -1.005, 1.71), (-0.62, -1.005, 1.55), (-0.62, -0.945, 0.5), (0.62, -0.945, 0.5), (0.62, -0.945, 1.55), (0.5989, -0.945, 1.71), (0.5369, -0.945, 1.86), (0.4384, -0.945, 1.988), (0.31, -0.945, 2.087), (0.1605, -0.945, 2.149), (0.0, -0.945, 2.17), (-0.1605, -0.945, 2.149), (-0.31, -0.945, 2.087), (-0.4384, -0.945, 1.988), (-0.5369, -0.945, 1.86), (-0.5989, -0.945, 1.71), (-0.62, -0.945, 1.55)], [], [(14, 0, 1), (16, 15, 29), (14, 1, 2), (17, 16, 29), (14, 2, 3), (18, 17, 29), (14, 3, 4), (19, 18, 29), (14, 4, 5), (20, 19, 29), (14, 5, 6), (21, 20, 29), (14, 6, 7), (22, 21, 29), (14, 7, 8), (23, 22, 29), (14, 8, 9), (24, 23, 29), (14, 9, 10), (25, 24, 29), (14, 10, 11), (26, 25, 29), (14, 11, 12), (27, 26, 29), (12, 13, 14), (29, 28, 27), (0, 15, 16, 1), (1, 16, 17, 2), (2, 17, 18, 3), (3, 18, 19, 4), (4, 19, 20, 5), (5, 20, 21, 6), (6, 21, 22, 7), (7, 22, 23, 8), (8, 23, 24, 9), (9, 24, 25, 10), (10, 25, 26, 11), (11, 26, 27, 12), (12, 27, 28, 13), (13, 28, 29, 14), (14, 29, 15, 0)])
me_wholeshapedclosedfrontwall.materials.append(mat_warmpalethickshell)
me_wholeshapedclosedfrontwall.materials.append(mat_darkwholetyres)
me_wholeshapedclosedfrontwall.materials.append(mat_dullframeandpartitions)
me_wholeshapedclosedfrontwall.materials.append(mat_mutedbrownfloorandramp)
me_wholeshapedclosedfrontwall.update()
me_wholelonglowcentralbaypartition = bpy.data.meshes.new('WholeLongLowCentralBayPartition')
me_wholelonglowcentralbaypartition.from_pydata([(-0.025, -0.955, 0.51), (0.025, -0.955, 0.51), (-0.025, 0.975, 0.51), (0.025, 0.975, 0.51), (-0.025, -0.955, 1.34), (0.025, -0.955, 1.34), (-0.025, 0.975, 1.34), (0.025, 0.975, 1.34)], [], [(0, 2, 3, 1), (4, 5, 7, 6), (0, 1, 5, 4), (2, 6, 7, 3), (0, 4, 6, 2), (1, 3, 7, 5)])
me_wholelonglowcentralbaypartition.polygons.foreach_set('material_index', [2, 2, 2, 2, 2, 2])
me_wholelonglowcentralbaypartition.materials.append(mat_warmpalethickshell)
me_wholelonglowcentralbaypartition.materials.append(mat_darkwholetyres)
me_wholelonglowcentralbaypartition.materials.append(mat_dullframeandpartitions)
me_wholelonglowcentralbaypartition.materials.append(mat_mutedbrownfloorandramp)
me_wholelonglowcentralbaypartition.update()
me_wholeforwardfixedbaybar0 = bpy.data.meshes.new('WholeForwardFixedBayBar0')
me_wholeforwardfixedbaybar0.from_pydata([(0.0, -0.84, 1.18), (0.0, -0.8433, 1.168), (0.0, -0.8525, 1.158), (0.0, -0.865, 1.155), (0.0, -0.8775, 1.158), (0.0, -0.8867, 1.168), (0.0, -0.89, 1.18), (0.0, -0.8867, 1.192), (0.0, -0.8775, 1.202), (0.0, -0.865, 1.205), (0.0, -0.8525, 1.202), (0.0, -0.8433, 1.192), (-0.62, -0.84, 1.18), (-0.62, -0.8433, 1.168), (-0.62, -0.8525, 1.158), (-0.62, -0.865, 1.155), (-0.62, -0.8775, 1.158), (-0.62, -0.8867, 1.168), (-0.62, -0.89, 1.18), (-0.62, -0.8867, 1.192), (-0.62, -0.8775, 1.202), (-0.62, -0.865, 1.205), (-0.62, -0.8525, 1.202), (-0.62, -0.8433, 1.192)], [], [(11, 10, 9, 8, 7, 6, 5, 4, 3, 2, 1, 0), (12, 13, 14, 15, 16, 17, 18, 19, 20, 21, 22, 23), (0, 1, 13, 12), (1, 2, 14, 13), (2, 3, 15, 14), (3, 4, 16, 15), (4, 5, 17, 16), (5, 6, 18, 17), (6, 7, 19, 18), (7, 8, 20, 19), (8, 9, 21, 20), (9, 10, 22, 21), (10, 11, 23, 22), (11, 0, 12, 23)])
me_wholeforwardfixedbaybar0.polygons.foreach_set('material_index', [2, 2, 2, 2, 2, 2, 2, 2, 2, 2, 2, 2, 2, 2])
me_wholeforwardfixedbaybar0.materials.append(mat_warmpalethickshell)
me_wholeforwardfixedbaybar0.materials.append(mat_darkwholetyres)
me_wholeforwardfixedbaybar0.materials.append(mat_dullframeandpartitions)
me_wholeforwardfixedbaybar0.materials.append(mat_mutedbrownfloorandramp)
me_wholeforwardfixedbaybar0.update()
me_wholeforwardfixedbaybar1 = bpy.data.meshes.new('WholeForwardFixedBayBar1')
me_wholeforwardfixedbaybar1.from_pydata([(0.0, -0.89, 1.18), (0.0, -0.8867, 1.168), (0.0, -0.8775, 1.158), (0.0, -0.865, 1.155), (0.0, -0.8525, 1.158), (0.0, -0.8433, 1.168), (0.0, -0.84, 1.18), (0.0, -0.8433, 1.192), (0.0, -0.8525, 1.202), (0.0, -0.865, 1.205), (0.0, -0.8775, 1.202), (0.0, -0.8867, 1.192), (0.62, -0.89, 1.18), (0.62, -0.8867, 1.168), (0.62, -0.8775, 1.158), (0.62, -0.865, 1.155), (0.62, -0.8525, 1.158), (0.62, -0.8433, 1.168), (0.62, -0.84, 1.18), (0.62, -0.8433, 1.192), (0.62, -0.8525, 1.202), (0.62, -0.865, 1.205), (0.62, -0.8775, 1.202), (0.62, -0.8867, 1.192)], [], [(11, 10, 9, 8, 7, 6, 5, 4, 3, 2, 1, 0), (12, 13, 14, 15, 16, 17, 18, 19, 20, 21, 22, 23), (0, 1, 13, 12), (1, 2, 14, 13), (2, 3, 15, 14), (3, 4, 16, 15), (4, 5, 17, 16), (5, 6, 18, 17), (6, 7, 19, 18), (7, 8, 20, 19), (8, 9, 21, 20), (9, 10, 22, 21), (10, 11, 23, 22), (11, 0, 12, 23)])
me_wholeforwardfixedbaybar1.polygons.foreach_set('material_index', [2, 2, 2, 2, 2, 2, 2, 2, 2, 2, 2, 2, 2, 2])
me_wholeforwardfixedbaybar1.materials.append(mat_warmpalethickshell)
me_wholeforwardfixedbaybar1.materials.append(mat_darkwholetyres)
me_wholeforwardfixedbaybar1.materials.append(mat_dullframeandpartitions)
me_wholeforwardfixedbaybar1.materials.append(mat_mutedbrownfloorandramp)
me_wholeforwardfixedbaybar1.update()
me_wholefixedloweredrearramp = bpy.data.meshes.new('WholeFixedLoweredRearRamp')
me_wholefixedloweredrearramp.from_pydata([(-0.57, 1.075, 0.53), (0.57, 1.075, 0.53), (-0.57, 2.085, 0.04), (0.57, 2.085, 0.04), (-0.57, 1.075, 0.49), (0.57, 1.075, 0.49), (-0.57, 2.085, 0.0), (0.57, 2.085, 0.0)], [], [(0, 1, 3, 2), (4, 6, 7, 5), (0, 4, 5, 1), (2, 3, 7, 6), (0, 2, 6, 4), (1, 5, 7, 3)])
me_wholefixedloweredrearramp.polygons.foreach_set('material_index', [3, 3, 3, 3, 3, 3])
me_wholefixedloweredrearramp.materials.append(mat_warmpalethickshell)
me_wholefixedloweredrearramp.materials.append(mat_darkwholetyres)
me_wholefixedloweredrearramp.materials.append(mat_dullframeandpartitions)
me_wholefixedloweredrearramp.materials.append(mat_mutedbrownfloorandramp)
me_wholefixedloweredrearramp.update()
me_wholeconvergingdrawmember0 = bpy.data.meshes.new('WholeConvergingDrawMember0')
me_wholeconvergingdrawmember0.from_pydata([(-0.4895, -0.8419, 0.42), (-0.4842, -0.8397, 0.3985), (-0.4698, -0.8335, 0.3828), (-0.45, -0.825, 0.377), (-0.4302, -0.8165, 0.3828), (-0.4158, -0.8103, 0.3985), (-0.4105, -0.8081, 0.42), (-0.4158, -0.8103, 0.4415), (-0.4302, -0.8165, 0.4572), (-0.45, -0.825, 0.463), (-0.4698, -0.8335, 0.4572), (-0.4842, -0.8397, 0.4415), (-0.03952, -1.892, 0.42), (-0.03423, -1.89, 0.3985), (-0.01976, -1.883, 0.3828), (0.0, -1.875, 0.377), (0.01976, -1.867, 0.3828), (0.03423, -1.86, 0.3985), (0.03952, -1.858, 0.42), (0.03423, -1.86, 0.4415), (0.01976, -1.867, 0.4572), (0.0, -1.875, 0.463), (-0.01976, -1.883, 0.4572), (-0.03423, -1.89, 0.4415)], [], [(11, 10, 9, 8, 7, 6, 5, 4, 3, 2, 1, 0), (12, 13, 14, 15, 16, 17, 18, 19, 20, 21, 22, 23), (0, 1, 13, 12), (1, 2, 14, 13), (2, 3, 15, 14), (3, 4, 16, 15), (4, 5, 17, 16), (5, 6, 18, 17), (6, 7, 19, 18), (7, 8, 20, 19), (8, 9, 21, 20), (9, 10, 22, 21), (10, 11, 23, 22), (11, 0, 12, 23)])
me_wholeconvergingdrawmember0.polygons.foreach_set('material_index', [2, 2, 2, 2, 2, 2, 2, 2, 2, 2, 2, 2, 2, 2])
me_wholeconvergingdrawmember0.materials.append(mat_warmpalethickshell)
me_wholeconvergingdrawmember0.materials.append(mat_darkwholetyres)
me_wholeconvergingdrawmember0.materials.append(mat_dullframeandpartitions)
me_wholeconvergingdrawmember0.materials.append(mat_mutedbrownfloorandramp)
me_wholeconvergingdrawmember0.update()
me_wholeconvergingdrawmember1 = bpy.data.meshes.new('WholeConvergingDrawMember1')
me_wholeconvergingdrawmember1.from_pydata([(0.4105, -0.8081, 0.42), (0.4158, -0.8103, 0.3985), (0.4302, -0.8165, 0.3828), (0.45, -0.825, 0.377), (0.4698, -0.8335, 0.3828), (0.4842, -0.8397, 0.3985), (0.4895, -0.8419, 0.42), (0.4842, -0.8397, 0.4415), (0.4698, -0.8335, 0.4572), (0.45, -0.825, 0.463), (0.4302, -0.8165, 0.4572), (0.4158, -0.8103, 0.4415), (-0.03952, -1.858, 0.42), (-0.03423, -1.86, 0.3985), (-0.01976, -1.867, 0.3828), (0.0, -1.875, 0.377), (0.01976, -1.883, 0.3828), (0.03423, -1.89, 0.3985), (0.03952, -1.892, 0.42), (0.03423, -1.89, 0.4415), (0.01976, -1.883, 0.4572), (0.0, -1.875, 0.463), (-0.01976, -1.867, 0.4572), (-0.03423, -1.86, 0.4415)], [], [(11, 10, 9, 8, 7, 6, 5, 4, 3, 2, 1, 0), (12, 13, 14, 15, 16, 17, 18, 19, 20, 21, 22, 23), (0, 1, 13, 12), (1, 2, 14, 13), (2, 3, 15, 14), (3, 4, 16, 15), (4, 5, 17, 16), (5, 6, 18, 17), (6, 7, 19, 18), (7, 8, 20, 19), (8, 9, 21, 20), (9, 10, 22, 21), (10, 11, 23, 22), (11, 0, 12, 23)])
me_wholeconvergingdrawmember1.polygons.foreach_set('material_index', [2, 2, 2, 2, 2, 2, 2, 2, 2, 2, 2, 2, 2, 2])
me_wholeconvergingdrawmember1.materials.append(mat_warmpalethickshell)
me_wholeconvergingdrawmember1.materials.append(mat_darkwholetyres)
me_wholeconvergingdrawmember1.materials.append(mat_dullframeandpartitions)
me_wholeconvergingdrawmember1.materials.append(mat_mutedbrownfloorandramp)
me_wholeconvergingdrawmember1.update()
me_wholedrawparkingcrossbrace = bpy.data.meshes.new('WholeDrawParkingCrossbrace')
me_wholedrawparkingcrossbrace.from_pydata([(-0.135, -1.7, 0.39), (0.135, -1.7, 0.39), (-0.135, -1.63, 0.39), (0.135, -1.63, 0.39), (-0.135, -1.7, 0.45), (0.135, -1.7, 0.45), (-0.135, -1.63, 0.45), (0.135, -1.63, 0.45)], [], [(0, 2, 3, 1), (4, 5, 7, 6), (0, 1, 5, 4), (2, 6, 7, 3), (0, 4, 6, 2), (1, 3, 7, 5)])
me_wholedrawparkingcrossbrace.polygons.foreach_set('material_index', [2, 2, 2, 2, 2, 2])
me_wholedrawparkingcrossbrace.materials.append(mat_warmpalethickshell)
me_wholedrawparkingcrossbrace.materials.append(mat_darkwholetyres)
me_wholedrawparkingcrossbrace.materials.append(mat_dullframeandpartitions)
me_wholedrawparkingcrossbrace.materials.append(mat_mutedbrownfloorandramp)
me_wholedrawparkingcrossbrace.update()
me_wholetoweyerootshank = bpy.data.meshes.new('WholeTowEyeRootShank')
me_wholetoweyerootshank.from_pydata([(-0.04, -1.91, 0.385), (0.04, -1.91, 0.385), (-0.04, -1.775, 0.385), (0.04, -1.775, 0.385), (-0.04, -1.91, 0.455), (0.04, -1.91, 0.455), (-0.04, -1.775, 0.455), (0.04, -1.775, 0.455)], [], [(0, 2, 3, 1), (4, 5, 7, 6), (0, 1, 5, 4), (2, 6, 7, 3), (0, 4, 6, 2), (1, 3, 7, 5)])
me_wholetoweyerootshank.polygons.foreach_set('material_index', [2, 2, 2, 2, 2, 2])
me_wholetoweyerootshank.materials.append(mat_warmpalethickshell)
me_wholetoweyerootshank.materials.append(mat_darkwholetyres)
me_wholetoweyerootshank.materials.append(mat_dullframeandpartitions)
me_wholetoweyerootshank.materials.append(mat_mutedbrownfloorandramp)
me_wholetoweyerootshank.update()
me_wholeopentoweye = bpy.data.meshes.new('WholeOpenTowEye')
me_wholeopentoweye.from_pydata([(0.05, -1.985, 0.395), (0.0483, -1.972, 0.395), (0.0433, -1.96, 0.395), (0.03536, -1.95, 0.395), (0.025, -1.942, 0.395), (0.01294, -1.937, 0.395), (0.0, -1.935, 0.395), (-0.01294, -1.937, 0.395), (-0.025, -1.942, 0.395), (-0.03536, -1.95, 0.395), (-0.0433, -1.96, 0.395), (-0.0483, -1.972, 0.395), (-0.05, -1.985, 0.395), (-0.0483, -1.998, 0.395), (-0.0433, -2.01, 0.395), (-0.03536, -2.02, 0.395), (-0.025, -2.028, 0.395), (-0.01294, -2.033, 0.395), (0.0, -2.035, 0.395), (0.01294, -2.033, 0.395), (0.025, -2.028, 0.395), (0.03536, -2.02, 0.395), (0.0433, -2.01, 0.395), (0.0483, -1.998, 0.395), (0.1, -1.985, 0.395), (0.09659, -1.959, 0.395), (0.0866, -1.935, 0.395), (0.07071, -1.914, 0.395), (0.05, -1.898, 0.395), (0.02588, -1.888, 0.395), (0.0, -1.885, 0.395), (-0.02588, -1.888, 0.395), (-0.05, -1.898, 0.395), (-0.07071, -1.914, 0.395), (-0.0866, -1.935, 0.395), (-0.09659, -1.959, 0.395), (-0.1, -1.985, 0.395), (-0.09659, -2.011, 0.395), (-0.0866, -2.035, 0.395), (-0.07071, -2.056, 0.395), (-0.05, -2.072, 0.395), (-0.02588, -2.082, 0.395), (0.0, -2.085, 0.395), (0.02588, -2.082, 0.395), (0.05, -2.072, 0.395), (0.07071, -2.056, 0.395), (0.0866, -2.035, 0.395), (0.09659, -2.011, 0.395), (0.05, -1.985, 0.445), (0.0483, -1.972, 0.445), (0.0433, -1.96, 0.445), (0.03536, -1.95, 0.445), (0.025, -1.942, 0.445), (0.01294, -1.937, 0.445), (0.0, -1.935, 0.445), (-0.01294, -1.937, 0.445), (-0.025, -1.942, 0.445), (-0.03536, -1.95, 0.445), (-0.0433, -1.96, 0.445), (-0.0483, -1.972, 0.445), (-0.05, -1.985, 0.445), (-0.0483, -1.998, 0.445), (-0.0433, -2.01, 0.445), (-0.03536, -2.02, 0.445), (-0.025, -2.028, 0.445), (-0.01294, -2.033, 0.445), (0.0, -2.035, 0.445), (0.01294, -2.033, 0.445), (0.025, -2.028, 0.445), (0.03536, -2.02, 0.445), (0.0433, -2.01, 0.445), (0.0483, -1.998, 0.445), (0.1, -1.985, 0.445), (0.09659, -1.959, 0.445), (0.0866, -1.935, 0.445), (0.07071, -1.914, 0.445), (0.05, -1.898, 0.445), (0.02588, -1.888, 0.445), (0.0, -1.885, 0.445), (-0.02588, -1.888, 0.445), (-0.05, -1.898, 0.445), (-0.07071, -1.914, 0.445), (-0.0866, -1.935, 0.445), (-0.09659, -1.959, 0.445), (-0.1, -1.985, 0.445), (-0.09659, -2.011, 0.445), (-0.0866, -2.035, 0.445), (-0.07071, -2.056, 0.445), (-0.05, -2.072, 0.445), (-0.02588, -2.082, 0.445), (0.0, -2.085, 0.445), (0.02588, -2.082, 0.445), (0.05, -2.072, 0.445), (0.07071, -2.056, 0.445), (0.0866, -2.035, 0.445), (0.09659, -2.011, 0.445)], [], [(0, 1, 25, 24), (48, 72, 73, 49), (0, 48, 49, 1), (24, 25, 73, 72), (1, 2, 26, 25), (49, 73, 74, 50), (1, 49, 50, 2), (25, 26, 74, 73), (2, 3, 27, 26), (50, 74, 75, 51), (2, 50, 51, 3), (26, 27, 75, 74), (3, 4, 28, 27), (51, 75, 76, 52), (3, 51, 52, 4), (27, 28, 76, 75), (4, 5, 29, 28), (52, 76, 77, 53), (4, 52, 53, 5), (28, 29, 77, 76), (5, 6, 30, 29), (53, 77, 78, 54), (5, 53, 54, 6), (29, 30, 78, 77), (6, 7, 31, 30), (54, 78, 79, 55), (6, 54, 55, 7), (30, 31, 79, 78), (7, 8, 32, 31), (55, 79, 80, 56), (7, 55, 56, 8), (31, 32, 80, 79), (8, 9, 33, 32), (56, 80, 81, 57), (8, 56, 57, 9), (32, 33, 81, 80), (9, 10, 34, 33), (57, 81, 82, 58), (9, 57, 58, 10), (33, 34, 82, 81), (10, 11, 35, 34), (58, 82, 83, 59), (10, 58, 59, 11), (34, 35, 83, 82), (11, 12, 36, 35), (59, 83, 84, 60), (11, 59, 60, 12), (35, 36, 84, 83), (12, 13, 37, 36), (60, 84, 85, 61), (12, 60, 61, 13), (36, 37, 85, 84), (13, 14, 38, 37), (61, 85, 86, 62), (13, 61, 62, 14), (37, 38, 86, 85), (14, 15, 39, 38), (62, 86, 87, 63), (14, 62, 63, 15), (38, 39, 87, 86), (15, 16, 40, 39), (63, 87, 88, 64), (15, 63, 64, 16), (39, 40, 88, 87), (16, 17, 41, 40), (64, 88, 89, 65), (16, 64, 65, 17), (40, 41, 89, 88), (17, 18, 42, 41), (65, 89, 90, 66), (17, 65, 66, 18), (41, 42, 90, 89), (18, 19, 43, 42), (66, 90, 91, 67), (18, 66, 67, 19), (42, 43, 91, 90), (19, 20, 44, 43), (67, 91, 92, 68), (19, 67, 68, 20), (43, 44, 92, 91), (20, 21, 45, 44), (68, 92, 93, 69), (20, 68, 69, 21), (44, 45, 93, 92), (21, 22, 46, 45), (69, 93, 94, 70), (21, 69, 70, 22), (45, 46, 94, 93), (22, 23, 47, 46), (70, 94, 95, 71), (22, 70, 71, 23), (46, 47, 95, 94), (23, 0, 24, 47), (71, 95, 72, 48), (23, 71, 48, 0), (47, 24, 72, 95)])
me_wholeopentoweye.polygons.foreach_set('material_index', [2, 2, 2, 2, 2, 2, 2, 2, 2, 2, 2, 2, 2, 2, 2, 2, 2, 2, 2, 2, 2, 2, 2, 2, 2, 2, 2, 2, 2, 2, 2, 2, 2, 2, 2, 2, 2, 2, 2, 2, 2, 2, 2, 2, 2, 2, 2, 2, 2, 2, 2, 2, 2, 2, 2, 2, 2, 2, 2, 2, 2, 2, 2, 2, 2, 2, 2, 2, 2, 2, 2, 2, 2, 2, 2, 2, 2, 2, 2, 2, 2, 2, 2, 2, 2, 2, 2, 2, 2, 2, 2, 2, 2, 2, 2, 2])
me_wholeopentoweye.materials.append(mat_warmpalethickshell)
me_wholeopentoweye.materials.append(mat_darkwholetyres)
me_wholeopentoweye.materials.append(mat_dullframeandpartitions)
me_wholeopentoweye.materials.append(mat_mutedbrownfloorandramp)
me_wholeopentoweye.update()
me_wholefixedparkingstem = bpy.data.meshes.new('WholeFixedParkingStem')
me_wholefixedparkingstem.from_pydata([(-0.03, -1.695, 0.025), (0.03, -1.695, 0.025), (-0.03, -1.635, 0.025), (0.03, -1.635, 0.025), (-0.03, -1.695, 0.43), (0.03, -1.695, 0.43), (-0.03, -1.635, 0.43), (0.03, -1.635, 0.43)], [], [(0, 2, 3, 1), (4, 5, 7, 6), (0, 1, 5, 4), (2, 6, 7, 3), (0, 4, 6, 2), (1, 3, 7, 5)])
me_wholefixedparkingstem.polygons.foreach_set('material_index', [2, 2, 2, 2, 2, 2])
me_wholefixedparkingstem.materials.append(mat_warmpalethickshell)
me_wholefixedparkingstem.materials.append(mat_darkwholetyres)
me_wholefixedparkingstem.materials.append(mat_dullframeandpartitions)
me_wholefixedparkingstem.materials.append(mat_mutedbrownfloorandramp)
me_wholefixedparkingstem.update()
me_wholefiniteparkingfoot = bpy.data.meshes.new('WholeFiniteParkingFoot')
me_wholefiniteparkingfoot.from_pydata([(-0.13, -1.765, 0.0), (0.13, -1.765, 0.0), (-0.13, -1.565, 0.0), (0.13, -1.565, 0.0), (-0.13, -1.765, 0.055), (0.13, -1.765, 0.055), (-0.13, -1.565, 0.055), (0.13, -1.565, 0.055)], [], [(0, 2, 3, 1), (4, 5, 7, 6), (0, 1, 5, 4), (2, 6, 7, 3), (0, 4, 6, 2), (1, 3, 7, 5)])
me_wholefiniteparkingfoot.polygons.foreach_set('material_index', [2, 2, 2, 2, 2, 2])
me_wholefiniteparkingfoot.materials.append(mat_warmpalethickshell)
me_wholefiniteparkingfoot.materials.append(mat_darkwholetyres)
me_wholefiniteparkingfoot.materials.append(mat_dullframeandpartitions)
me_wholefiniteparkingfoot.materials.append(mat_mutedbrownfloorandramp)
me_wholefiniteparkingfoot.update()

# ---- objects
ob_onewholearchedstocktrailer = bpy.data.objects.new('OneWholeArchedStockTrailer', None)
ob_wholelongflatbayfloor = bpy.data.objects.new('WholeLongFlatBayFloor', me_wholelongflatbayfloor)
ob_wholelongunderframerail0 = bpy.data.objects.new('WholeLongUnderframeRail0', me_wholelongunderframerail0)
ob_wholelongunderframerail1 = bpy.data.objects.new('WholeLongUnderframeRail1', me_wholelongunderframerail1)
ob_wholetransverseaxle0 = bpy.data.objects.new('WholeTransverseAxle0', me_wholetransverseaxle0)
ob_wholeaxletoframehanger0_0 = bpy.data.objects.new('WholeAxleToFrameHanger0_0', me_wholeaxletoframehanger0_0)
ob_wholefinitesolewheel0_0 = bpy.data.objects.new('WholeFiniteSoleWheel0_0', me_wholefinitesolewheel0_0)
ob_wholeaxletoframehanger0_1 = bpy.data.objects.new('WholeAxleToFrameHanger0_1', me_wholeaxletoframehanger0_1)
ob_wholefinitesolewheel0_1 = bpy.data.objects.new('WholeFiniteSoleWheel0_1', me_wholefinitesolewheel0_1)
ob_wholetransverseaxle1 = bpy.data.objects.new('WholeTransverseAxle1', me_wholetransverseaxle1)
ob_wholeaxletoframehanger1_0 = bpy.data.objects.new('WholeAxleToFrameHanger1_0', me_wholeaxletoframehanger1_0)
ob_wholefinitesolewheel1_0 = bpy.data.objects.new('WholeFiniteSoleWheel1_0', me_wholefinitesolewheel1_0)
ob_wholeaxletoframehanger1_1 = bpy.data.objects.new('WholeAxleToFrameHanger1_1', me_wholeaxletoframehanger1_1)
ob_wholefinitesolewheel1_1 = bpy.data.objects.new('WholeFiniteSoleWheel1_1', me_wholefinitesolewheel1_1)
ob_wholecontinuousarchedvaultandslottedsides = bpy.data.objects.new('WholeContinuousArchedVaultAndSlottedSides', me_wholecontinuousarchedvaultandslottedsides)
ob_wholeshapedclosedfrontwall = bpy.data.objects.new('WholeShapedClosedFrontWall', me_wholeshapedclosedfrontwall)
ob_wholelonglowcentralbaypartition = bpy.data.objects.new('WholeLongLowCentralBayPartition', me_wholelonglowcentralbaypartition)
ob_wholeforwardfixedbaybar0 = bpy.data.objects.new('WholeForwardFixedBayBar0', me_wholeforwardfixedbaybar0)
ob_wholeforwardfixedbaybar1 = bpy.data.objects.new('WholeForwardFixedBayBar1', me_wholeforwardfixedbaybar1)
ob_wholefixedloweredrearramp = bpy.data.objects.new('WholeFixedLoweredRearRamp', me_wholefixedloweredrearramp)
ob_wholeconvergingdrawmember0 = bpy.data.objects.new('WholeConvergingDrawMember0', me_wholeconvergingdrawmember0)
ob_wholeconvergingdrawmember1 = bpy.data.objects.new('WholeConvergingDrawMember1', me_wholeconvergingdrawmember1)
ob_wholedrawparkingcrossbrace = bpy.data.objects.new('WholeDrawParkingCrossbrace', me_wholedrawparkingcrossbrace)
ob_wholetoweyerootshank = bpy.data.objects.new('WholeTowEyeRootShank', me_wholetoweyerootshank)
ob_wholeopentoweye = bpy.data.objects.new('WholeOpenTowEye', me_wholeopentoweye)
ob_wholefixedparkingstem = bpy.data.objects.new('WholeFixedParkingStem', me_wholefixedparkingstem)
ob_wholefiniteparkingfoot = bpy.data.objects.new('WholeFiniteParkingFoot', me_wholefiniteparkingfoot)

# ---- transforms, parenting, visibility, modifiers, constraints
ob_onewholearchedstocktrailer.location = (0.0, 0.0, 0.0)
ob_wholelongflatbayfloor.parent = ob_onewholearchedstocktrailer
ob_wholelongflatbayfloor.location = (0.0, 0.0, 0.0)
ob_wholelongunderframerail0.parent = ob_onewholearchedstocktrailer
ob_wholelongunderframerail0.location = (0.0, 0.0, 0.0)
ob_wholelongunderframerail1.parent = ob_onewholearchedstocktrailer
ob_wholelongunderframerail1.location = (0.0, 0.0, 0.0)
ob_wholetransverseaxle0.parent = ob_onewholearchedstocktrailer
ob_wholetransverseaxle0.location = (0.0, 0.0, 0.0)
ob_wholeaxletoframehanger0_0.parent = ob_onewholearchedstocktrailer
ob_wholeaxletoframehanger0_0.location = (0.0, 0.0, 0.0)
ob_wholefinitesolewheel0_0.parent = ob_onewholearchedstocktrailer
ob_wholefinitesolewheel0_0.location = (0.0, 0.0, 0.0)
ob_wholeaxletoframehanger0_1.parent = ob_onewholearchedstocktrailer
ob_wholeaxletoframehanger0_1.location = (0.0, 0.0, 0.0)
ob_wholefinitesolewheel0_1.parent = ob_onewholearchedstocktrailer
ob_wholefinitesolewheel0_1.location = (0.0, 0.0, 0.0)
ob_wholetransverseaxle1.parent = ob_onewholearchedstocktrailer
ob_wholetransverseaxle1.location = (0.0, 0.0, 0.0)
ob_wholeaxletoframehanger1_0.parent = ob_onewholearchedstocktrailer
ob_wholeaxletoframehanger1_0.location = (0.0, 0.0, 0.0)
ob_wholefinitesolewheel1_0.parent = ob_onewholearchedstocktrailer
ob_wholefinitesolewheel1_0.location = (0.0, 0.0, 0.0)
ob_wholeaxletoframehanger1_1.parent = ob_onewholearchedstocktrailer
ob_wholeaxletoframehanger1_1.location = (0.0, 0.0, 0.0)
ob_wholefinitesolewheel1_1.parent = ob_onewholearchedstocktrailer
ob_wholefinitesolewheel1_1.location = (0.0, 0.0, 0.0)
ob_wholecontinuousarchedvaultandslottedsides.parent = ob_onewholearchedstocktrailer
ob_wholecontinuousarchedvaultandslottedsides.location = (0.0, 0.0, 0.0)
ob_wholeshapedclosedfrontwall.parent = ob_onewholearchedstocktrailer
ob_wholeshapedclosedfrontwall.location = (0.0, 0.0, 0.0)
ob_wholelonglowcentralbaypartition.parent = ob_onewholearchedstocktrailer
ob_wholelonglowcentralbaypartition.location = (0.0, 0.0, 0.0)
ob_wholeforwardfixedbaybar0.parent = ob_onewholearchedstocktrailer
ob_wholeforwardfixedbaybar0.location = (0.0, 0.0, 0.0)
ob_wholeforwardfixedbaybar1.parent = ob_onewholearchedstocktrailer
ob_wholeforwardfixedbaybar1.location = (0.0, 0.0, 0.0)
ob_wholefixedloweredrearramp.parent = ob_onewholearchedstocktrailer
ob_wholefixedloweredrearramp.location = (0.0, 0.0, 0.0)
ob_wholeconvergingdrawmember0.parent = ob_onewholearchedstocktrailer
ob_wholeconvergingdrawmember0.location = (0.0, 0.0, 0.0)
ob_wholeconvergingdrawmember1.parent = ob_onewholearchedstocktrailer
ob_wholeconvergingdrawmember1.location = (0.0, 0.0, 0.0)
ob_wholedrawparkingcrossbrace.parent = ob_onewholearchedstocktrailer
ob_wholedrawparkingcrossbrace.location = (0.0, 0.0, 0.0)
ob_wholetoweyerootshank.parent = ob_onewholearchedstocktrailer
ob_wholetoweyerootshank.location = (0.0, 0.0, 0.0)
ob_wholeopentoweye.parent = ob_onewholearchedstocktrailer
ob_wholeopentoweye.location = (0.0, 0.0, 0.0)
ob_wholefixedparkingstem.parent = ob_onewholearchedstocktrailer
ob_wholefixedparkingstem.location = (0.0, 0.0, 0.0)
ob_wholefiniteparkingfoot.parent = ob_onewholearchedstocktrailer
ob_wholefiniteparkingfoot.location = (0.0, 0.0, 0.0)

# ---- collection membership
scene.collection.objects.link(ob_onewholearchedstocktrailer)
scene.collection.objects.link(ob_wholelongflatbayfloor)
scene.collection.objects.link(ob_wholelongunderframerail0)
scene.collection.objects.link(ob_wholelongunderframerail1)
scene.collection.objects.link(ob_wholetransverseaxle0)
scene.collection.objects.link(ob_wholeaxletoframehanger0_0)
scene.collection.objects.link(ob_wholefinitesolewheel0_0)
scene.collection.objects.link(ob_wholeaxletoframehanger0_1)
scene.collection.objects.link(ob_wholefinitesolewheel0_1)
scene.collection.objects.link(ob_wholetransverseaxle1)
scene.collection.objects.link(ob_wholeaxletoframehanger1_0)
scene.collection.objects.link(ob_wholefinitesolewheel1_0)
scene.collection.objects.link(ob_wholeaxletoframehanger1_1)
scene.collection.objects.link(ob_wholefinitesolewheel1_1)
scene.collection.objects.link(ob_wholecontinuousarchedvaultandslottedsides)
scene.collection.objects.link(ob_wholeshapedclosedfrontwall)
scene.collection.objects.link(ob_wholelonglowcentralbaypartition)
scene.collection.objects.link(ob_wholeforwardfixedbaybar0)
scene.collection.objects.link(ob_wholeforwardfixedbaybar1)
scene.collection.objects.link(ob_wholefixedloweredrearramp)
scene.collection.objects.link(ob_wholeconvergingdrawmember0)
scene.collection.objects.link(ob_wholeconvergingdrawmember1)
scene.collection.objects.link(ob_wholedrawparkingcrossbrace)
scene.collection.objects.link(ob_wholetoweyerootshank)
scene.collection.objects.link(ob_wholeopentoweye)
scene.collection.objects.link(ob_wholefixedparkingstem)
scene.collection.objects.link(ob_wholefiniteparkingfoot)

# ---- scene / render settings (as saved in the file)
scene.frame_start = 1; scene.frame_end = 250; scene.frame_set(1)
scene.render.engine = 'CYCLES'
scene.render.use_compositing = False
scene.cycles.use_denoising = False
scene.cycles.samples = 128
scene.cycles.use_adaptive_sampling = False
scene.cycles.seed = 17
bpy.context.view_layer.update()

# ---- added for rendering (the .blend has no active camera and no usable light): camera, sun
cam_auto = bpy.data.cameras.new('AutoCamera')
cam_auto.lens = 50.0
cam_auto.sensor_width = 36.0
cam_auto.clip_end = 1000.0
ob_auto_camera = bpy.data.objects.new('AutoCamera', cam_auto)
scene.collection.objects.link(ob_auto_camera)
ob_auto_camera.location = (4.65623, -5.58748, 4.82499)
ob_auto_camera.rotation_euler = (1.09748, -7.21219e-08, 0.694738)
scene.camera = ob_auto_camera
light_auto_sun = bpy.data.lights.new('AutoSun', 'SUN')
light_auto_sun.energy = 3.0
light_auto_sun.angle = 0.0523599
ob_auto_sun = bpy.data.objects.new('AutoSun', light_auto_sun)
scene.collection.objects.link(ob_auto_sun)
ob_auto_sun.rotation_euler = (0.872665, 0.174533, 0.523599)
bpy.context.view_layer.update()
